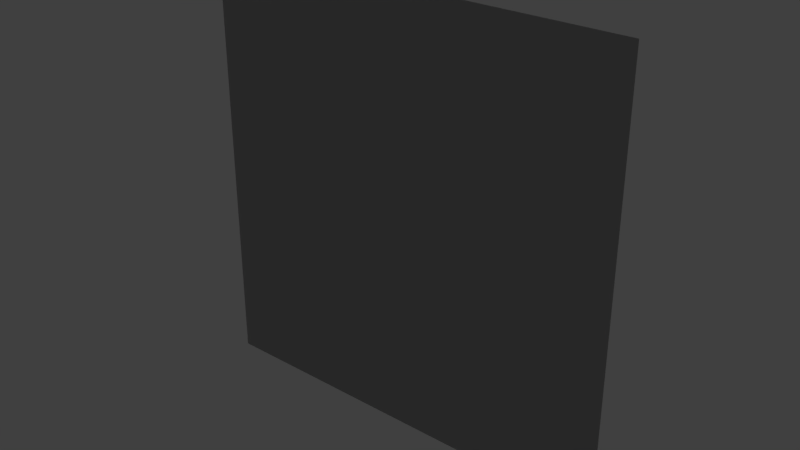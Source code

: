 # Source: GrassPlane.blend  (saved by Blender 2.79.0; exported with 4.5.12 LTS)
import bpy
from mathutils import Matrix  # noqa: F401  (used for matrix-valued properties, if any)

bpy.ops.wm.read_factory_settings(use_empty=True)
scene = bpy.context.scene
scene.name = 'Scene'

# ---- collections
col_collection_1 = bpy.data.collections.new('Collection 1'); scene.collection.children.link(col_collection_1)

# ---- materials (node trees are filled in below, after node groups)
mat_material = bpy.data.materials.new('Material')
mat_material.alpha_threshold = 0.0
mat_material.use_transparent_shadow = False
mat_material.roughness = 0.5

# ---- material node trees

# ---- world
world_world = bpy.data.worlds.new('World'); scene.world = world_world
world_world.color = (0.05088, 0.05088, 0.05088)
world_world.use_sun_shadow = False
world_world.sun_shadow_jitter_overblur = 0.0
world_world.cycles.sampling_method = 'MANUAL'

# ---- meshes
me_grassplane = bpy.data.meshes.new('GrassPlane')
me_grassplane.from_pydata([(-1.0, -1.563e-13, -4.371e-08), (1.0, -1.563e-13, -4.371e-08), (-1.0, 2.0, -7.196e-06), (1.0, 2.0, -7.196e-06)], [], [(0, 2, 3, 1)])
_uv = me_grassplane.uv_layers.new(name='UVMap')
_uv.uv.foreach_set('vector', [0.0, 0.0, 0.0, 1.0, 1.0, 1.0, 1.0, 0.0])
_ca = me_grassplane.color_attributes.new('Col', 'BYTE_COLOR', 'CORNER')
_ca.data.foreach_set('color', [1.0, 1.0, 1.0, 1.0, 1.0, 1.0, 1.0, 1.0, 1.0, 1.0, 1.0, 1.0, 1.0, 1.0, 1.0, 1.0])
_ca = me_grassplane.color_attributes.new('Col_ALPHA', 'BYTE_COLOR', 'CORNER')
_ca.data.foreach_set('color', [0.0, 0.0, 0.0, 1.0, 1.0, 1.0, 1.0, 1.0, 1.0, 1.0, 1.0, 1.0, 0.0, 0.0, 0.0, 1.0])
me_grassplane.materials.append(mat_material)
me_grassplane.use_remesh_preserve_volume = False
me_grassplane.use_remesh_preserve_attributes = False
me_grassplane.use_mirror_vertex_groups = False
me_grassplane.update()
me_grassplane.normals_split_custom_set([tuple(v) for v in zip(*[iter([0.0, 1.0, -3.533e-06, 0.001055, 1.0, -3.533e-06, -0.0009106, 1.0, -3.533e-06, -0.001007, 1.0, -3.533e-06])] * 3)])

# ---- objects
ob_grassplane = bpy.data.objects.new('GrassPlane', me_grassplane)

# ---- transforms, parenting, visibility, modifiers, constraints
ob_grassplane.location = (0.0, 0.0, 0.0)
ob_grassplane.rotation_euler = (1.571, -0.0, 0.0)
ob_grassplane.lineart.crease_threshold = 0.0

# ---- collection membership
col_collection_1.objects.link(ob_grassplane)

# ---- scene / render settings (as saved in the file)
scene.frame_start = 1; scene.frame_end = 250; scene.frame_set(1)
scene.render.engine = 'BLENDER_EEVEE_NEXT'
scene.render.resolution_percentage = 50
scene.render.dither_intensity = 0.0
scene.cycles.use_denoising = False
scene.cycles.samples = 128
scene.cycles.sampling_pattern = 'TABULATED_SOBOL'
scene.cycles.use_adaptive_sampling = False
scene.cycles.use_light_tree = False
scene.cycles.blur_glossy = 0.0
scene.cycles.sample_clamp_indirect = 0.0
scene.view_settings.view_transform = 'Standard'
bpy.context.view_layer.update()

# ---- added for rendering (the .blend has no active camera and no usable light): camera, sun
cam_auto = bpy.data.cameras.new('AutoCamera')
cam_auto.lens = 50.0
cam_auto.sensor_width = 36.0
cam_auto.clip_end = 1000.0
ob_auto_camera = bpy.data.objects.new('AutoCamera', cam_auto)
scene.collection.objects.link(ob_auto_camera)
ob_auto_camera.location = (2.61693, -3.14032, 3.09354)
ob_auto_camera.rotation_euler = (1.09748, -7.21219e-08, 0.694738)
scene.camera = ob_auto_camera
light_auto_sun = bpy.data.lights.new('AutoSun', 'SUN')
light_auto_sun.energy = 3.0
light_auto_sun.angle = 0.0523599
ob_auto_sun = bpy.data.objects.new('AutoSun', light_auto_sun)
scene.collection.objects.link(ob_auto_sun)
ob_auto_sun.rotation_euler = (0.872665, 0.174533, 0.523599)
bpy.context.view_layer.update()

